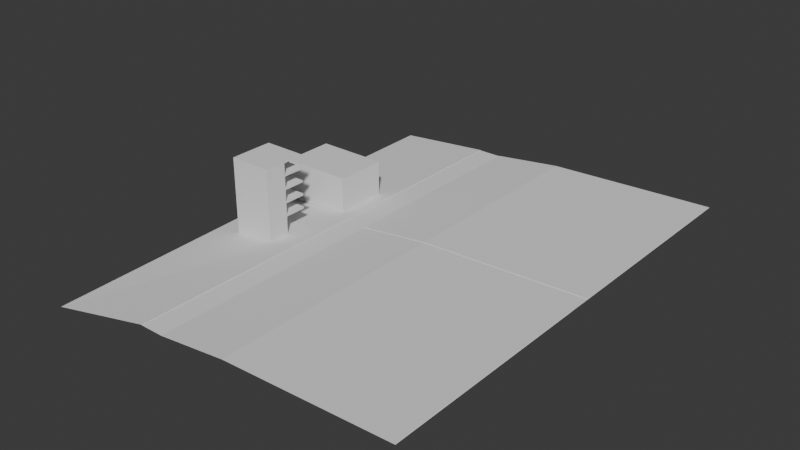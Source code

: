 # Source: ped_ai_city.blend  (saved by Blender 4.3.34; exported with 4.5.12 LTS)
import bpy
from mathutils import Matrix  # noqa: F401  (used for matrix-valued properties, if any)

bpy.ops.wm.read_factory_settings(use_empty=True)
scene = bpy.context.scene
scene.name = 'Scene'

# ---- collections
col_collection = bpy.data.collections.new('Collection'); scene.collection.children.link(col_collection)

# ---- world
world_world = bpy.data.worlds.new('World'); scene.world = world_world
world_world.use_nodes = True; world_world.node_tree.nodes.clear()
_N = world_world.node_tree.nodes; _L = world_world.node_tree.links
n0 = _N.new('ShaderNodeOutputWorld'); n0.name = 'World Output'; n0.location = (300, 300)
n1 = _N.new('ShaderNodeBackground'); n1.name = 'Background'; n1.location = (10, 300)
n1.inputs[0].default_value = (0.05088, 0.05088, 0.05088, 1.0)
_L.new(n1.outputs[0], n0.inputs[0])
n0.is_active_output = True
world_world.color = (0.05088, 0.05088, 0.05088)
world_world.sun_shadow_jitter_overblur = 0.0

# ---- meshes
me_plane = bpy.data.meshes.new('Plane')
me_plane.from_pydata([(-5.0, -5.0, 0.0), (5.0, -5.0, 0.0), (-5.0, 5.0, 0.0), (5.0, 5.0, 0.0), (34.56, -5.0, 3.527), (34.56, 5.0, 3.527), (-5.0, 95.0, 0.0), (5.0, 95.0, 0.0), (-5.0, -95.0, 0.0), (5.0, -95.0, 0.0), (104.6, -5.0, 5.941), (104.6, 5.0, 5.941)], [], [(0, 1, 3, 2), (3, 1, 4, 5), (2, 3, 7, 6), (1, 0, 8, 9), (5, 4, 10, 11)])
_uv = me_plane.uv_layers.new(name='UVMap')
_uv.uv.foreach_set('vector', [0.0, 0.0, 1.0, 0.0, 1.0, 1.0, 0.0, 1.0, 1.0, 1.0, 1.0, 0.0, 1.0, 0.0, 1.0, 1.0, 0.0, 1.0, 1.0, 1.0, 1.0, 1.0, 0.0, 1.0, 1.0, 0.0, 0.0, 0.0, 0.0, 0.0, 1.0, 0.0, 1.0, 1.0, 1.0, 0.0, 1.0, 0.0, 1.0, 1.0])
me_plane.update()
me_plane_004 = bpy.data.meshes.new('Plane.004')
me_plane_004.from_pydata([(5.0, -5.0, 0.0), (34.56, -5.0, 3.527), (104.6, -5.0, 5.941), (5.0, -95.0, 0.0), (34.56, -95.0, 3.527), (104.6, -95.0, 5.941), (-5.0, -5.0, 0.0), (-5.0, -95.0, 0.0), (-5.0, 5.0, 0.0), (-5.0, 95.0, 0.0), (5.0, 5.0, 0.0), (34.56, 5.0, 3.527), (104.6, 5.0, 5.941), (5.0, 95.0, 1.413e-14), (34.56, 95.0, 3.527), (104.6, 95.0, 5.941), (4.981, -5.0, 0.169), (34.55, -5.0, 3.696), (104.5, -5.0, 6.109), (4.981, -95.0, 0.169), (34.55, -95.0, 3.696), (104.5, -95.0, 6.109), (-5.019, -5.0, 0.169), (-5.019, -95.0, 0.169), (-5.019, 5.0, 0.169), (-5.019, 95.0, 0.169), (34.55, 5.0, 3.696), (4.981, 5.0, 0.169), (104.5, 5.0, 6.109), (34.55, 95.0, 3.696), (4.981, 95.0, 0.169), (104.5, 95.0, 6.109), (-45.02, -5.0, -3.868), (-42.75, -100.8, -4.875), (-45.02, 5.0, -3.868), (-46.21, 95.79, -3.868)], [], [(18, 17, 20, 21), (17, 16, 19, 20), (34, 24, 25, 35), (26, 28, 31, 29), (27, 26, 29, 30), (5, 2, 18, 21), (12, 15, 31, 28), (0, 3, 19, 16), (13, 10, 27, 30), (8, 9, 25, 24), (1, 0, 16, 17), (10, 11, 26, 27), (2, 1, 17, 18), (11, 12, 28, 26), (7, 6, 22, 23), (3, 4, 20, 19), (14, 13, 30, 29), (4, 5, 21, 20), (15, 14, 29, 31), (6, 8, 24, 22), (22, 24, 34, 32), (22, 32, 33, 23)])
_uv = me_plane_004.uv_layers.new(name='UVMap')
_uv.uv.foreach_set('vector', [1.0, 0.0, 1.0, 0.0, 1.0, 0.0, 1.0, 0.0, 1.0, 0.0, 1.0, 0.0, 1.0, 0.0, 1.0, 0.0, 0.0, 1.0, 0.0, 1.0, 0.0, 1.0, 0.0, 1.0, 1.0, 1.0, 1.0, 1.0, 1.0, 1.0, 1.0, 1.0, 1.0, 1.0, 1.0, 1.0, 1.0, 1.0, 1.0, 1.0, 1.0, 0.0, 1.0, 0.0, 1.0, 0.0, 1.0, 0.0, 1.0, 1.0, 1.0, 1.0, 1.0, 1.0, 1.0, 1.0, 1.0, 0.0, 1.0, 0.0, 1.0, 0.0, 1.0, 0.0, 1.0, 1.0, 1.0, 1.0, 1.0, 1.0, 1.0, 1.0, 0.0, 1.0, 0.0, 1.0, 0.0, 1.0, 0.0, 1.0, 1.0, 0.0, 1.0, 0.0, 1.0, 0.0, 1.0, 0.0, 1.0, 1.0, 1.0, 1.0, 1.0, 1.0, 1.0, 1.0, 1.0, 0.0, 1.0, 0.0, 1.0, 0.0, 1.0, 0.0, 1.0, 1.0, 1.0, 1.0, 1.0, 1.0, 1.0, 1.0, 0.0, 0.0, 0.0, 0.0, 0.0, 0.0, 0.0, 0.0, 1.0, 0.0, 1.0, 0.0, 1.0, 0.0, 1.0, 0.0, 1.0, 1.0, 1.0, 1.0, 1.0, 1.0, 1.0, 1.0, 1.0, 0.0, 1.0, 0.0, 1.0, 0.0, 1.0, 0.0, 1.0, 1.0, 1.0, 1.0, 1.0, 1.0, 1.0, 1.0, 0.0, 0.0, 0.0, 0.0, 0.0, 0.0, 0.0, 0.0, 0.0, 0.0, 0.0, 0.0, 0.0, 0.0, 0.0, 0.0, 0.0, 0.0, 0.0, 0.0, 0.0, 0.0, 0.0, 0.0])
me_plane_004.update()
me_cube_001 = bpy.data.meshes.new('Cube.001')
me_cube_001.from_pydata([(-25.11, -6.0, -8.545), (-25.11, -6.0, 8.73), (-25.11, 15.95, -8.545), (-25.11, 15.95, 8.73), (4.243, -6.0, -5.887), (4.243, -6.0, 8.73), (4.243, 15.95, -5.887), (4.243, 15.95, 8.73)], [], [(0, 1, 3, 2), (2, 3, 7, 6), (6, 7, 5, 4), (4, 5, 1, 0), (2, 6, 4, 0), (7, 3, 1, 5)])
_uv = me_cube_001.uv_layers.new(name='UVMap')
_uv.uv.foreach_set('vector', [0.375, 0.0, 0.625, 0.0, 0.625, 0.25, 0.375, 0.25, 0.375, 0.25, 0.625, 0.25, 0.625, 0.5, 0.375, 0.5, 0.375, 0.5, 0.625, 0.5, 0.625, 0.75, 0.375, 0.75, 0.375, 0.75, 0.625, 0.75, 0.625, 1.0, 0.375, 1.0, 0.125, 0.5, 0.375, 0.5, 0.375, 0.75, 0.125, 0.75, 0.625, 0.5, 0.875, 0.5, 0.875, 0.75, 0.625, 0.75])
me_cube_001.update()
me_cube_003 = bpy.data.meshes.new('Cube.003')
me_cube_003.from_pydata([(-11.79, -12.46, -3.27), (-11.79, -12.46, 24.67), (-11.79, 6.0, -3.27), (-11.79, 6.0, 24.67), (6.0, -12.46, -3.27), (6.0, -12.46, 24.67), (-2.897, 6.0, -3.27), (-2.897, 6.0, 24.67), (-2.897, -12.46, -3.27), (-2.897, -12.46, 24.67), (-11.79, -3.231, -3.27), (-11.79, -3.231, 24.67), (6.0, -3.231, -3.27), (6.0, -3.231, 24.67), (-2.897, -3.231, 24.67), (-2.897, -3.231, -3.27), (-11.79, -12.46, -8.547), (-11.79, 6.0, -8.547), (-11.79, -3.231, -8.547), (-11.79, -12.46, -8.547), (6.0, -12.46, -5.537), (-2.897, -12.46, -7.042), (6.0, -12.46, -5.522), (6.0, -3.231, -5.388), (6.0, -3.231, -5.403), (-2.897, -3.231, -6.908), (-2.897, 6.0, -6.774), (-11.79, -12.46, 1.909), (-11.79, -12.46, 2.728), (-11.79, -12.46, 7.497), (-11.79, -12.46, 8.316), (-11.79, -12.46, 13.09), (-11.79, -12.46, 13.9), (-11.79, -12.46, 18.67), (-11.79, -12.46, 19.49), (-11.79, 6.0, 18.67), (-11.79, 6.0, 19.49), (-11.79, 6.0, 13.09), (-11.79, 6.0, 13.9), (-11.79, 6.0, 7.497), (-11.79, 6.0, 8.316), (-11.79, 6.0, 1.909), (-11.79, 6.0, 2.728), (6.0, -12.46, 18.67), (6.0, -12.46, 19.49), (6.0, -12.46, 13.09), (6.0, -12.46, 13.9), (6.0, -12.46, 7.497), (6.0, -12.46, 8.316), (6.0, -12.46, 1.909), (6.0, -12.46, 2.728), (-2.897, -3.231, 19.49), (-2.897, -3.231, 18.67), (-2.897, -3.231, 13.9), (-2.897, -3.231, 13.09), (-2.897, -3.231, 8.316), (-2.897, -3.231, 7.497), (-2.897, -3.231, 2.728), (-2.897, -3.231, 1.909), (-2.897, -12.46, 19.49), (-2.897, -12.46, 18.67), (-2.897, -12.46, 13.9), (-2.897, -12.46, 13.09), (-2.897, -12.46, 8.316), (-2.897, -12.46, 7.497), (-2.897, -12.46, 2.728), (-2.897, -12.46, 1.909), (-2.897, 6.0, 18.67), (-2.897, 6.0, 19.49), (-2.897, 6.0, 13.09), (-2.897, 6.0, 13.9), (-2.897, 6.0, 7.497), (-2.897, 6.0, 8.316), (-2.897, 6.0, 1.909), (-2.897, 6.0, 2.728), (6.0, -3.231, 19.49), (6.0, -3.231, 18.67), (6.0, -3.231, 13.9), (6.0, -3.231, 13.09), (6.0, -3.231, 8.316), (6.0, -3.231, 7.497), (6.0, -3.231, 2.728), (6.0, -3.231, 1.909), (-11.79, -3.231, 19.49), (-11.79, -3.231, 18.67), (-11.79, -3.231, 13.9), (-11.79, -3.231, 13.09), (-11.79, -3.231, 8.316), (-11.79, -3.231, 7.497), (-11.79, -3.231, 2.728), (-11.79, -3.231, 1.909), (6.0, 6.0, 19.49), (6.0, 6.0, 18.67), (6.0, 6.0, 13.9), (6.0, 6.0, 13.09), (6.0, 6.0, 8.316), (6.0, 6.0, 7.497), (6.0, 6.0, 2.728), (6.0, 6.0, 1.909), (-11.79, -12.46, 24.14), (-11.79, -3.231, 24.14), (-2.897, -12.46, 24.14), (-11.79, 6.0, 24.14), (-2.897, 6.0, 24.14), (6.0, -12.46, 24.14), (6.0, -3.231, 24.14), (-2.897, -3.231, 24.14), (-2.897, 6.0, 24.67), (6.0, 6.0, 24.67), (6.0, 6.0, 24.14), (-2.897, 6.0, 24.14)], [], [(87, 86, 37, 40), (79, 78, 45, 48), (102, 3, 7, 103), (15, 12, 4, 8), (14, 11, 1, 9), (13, 14, 9, 5), (10, 15, 8, 0), (77, 76, 43, 46), (85, 84, 35, 38), (2, 6, 15, 10), (7, 3, 11, 14), (53, 70, 67, 52), (53, 52, 76, 77), (101, 9, 1, 99), (2, 10, 18, 17), (0, 10, 18, 16), (0, 8, 21, 19), (4, 8, 21, 20), (4, 12, 23, 22), (15, 12, 24, 25), (26, 6, 15, 25), (26, 6, 2, 17), (65, 64, 29, 28), (0, 27, 90, 10), (61, 60, 33, 32), (99, 1, 11, 100), (15, 58, 82, 12), (57, 56, 80, 81), (55, 54, 78, 79), (15, 6, 73, 58), (57, 74, 71, 56), (55, 72, 69, 54), (13, 105, 109, 108), (104, 5, 9, 101), (10, 90, 41, 2), (89, 88, 39, 42), (100, 11, 3, 102), (106, 103, 7, 14), (12, 82, 49, 4), (81, 80, 47, 50), (105, 13, 5, 104), (28, 29, 88, 89), (63, 62, 31, 30), (30, 31, 86, 87), (32, 33, 84, 85), (4, 49, 66, 8), (50, 47, 64, 65), (48, 45, 62, 63), (46, 43, 60, 61), (2, 41, 73, 6), (42, 39, 71, 74), (40, 37, 69, 72), (38, 35, 67, 70), (28, 89, 90, 27), (30, 87, 88, 29), (32, 85, 86, 31), (34, 83, 84, 33), (74, 57, 58, 73), (72, 55, 56, 71), (70, 53, 54, 69), (68, 51, 52, 67), (57, 81, 82, 58), (55, 79, 80, 56), (53, 77, 78, 54), (51, 75, 76, 52), (42, 74, 73, 41), (40, 72, 71, 39), (38, 70, 69, 37), (36, 68, 67, 35), (50, 65, 66, 49), (48, 63, 64, 47), (46, 61, 62, 45), (44, 59, 60, 43), (65, 28, 27, 66), (63, 30, 29, 64), (61, 32, 31, 62), (59, 34, 33, 60), (81, 50, 49, 82), (79, 48, 47, 80), (77, 46, 45, 78), (75, 44, 43, 76), (89, 42, 41, 90), (87, 40, 39, 88), (85, 38, 37, 86), (83, 36, 35, 84), (8, 66, 27, 0), (75, 76, 92, 91), (67, 68, 91, 92), (52, 67, 92, 76), (51, 68, 91, 75), (77, 78, 94, 93), (69, 70, 93, 94), (69, 94, 78, 54), (70, 93, 77, 53), (79, 80, 96, 95), (71, 72, 95, 96), (71, 56, 80, 96), (72, 55, 79, 95), (81, 82, 98, 97), (73, 74, 97, 98), (73, 58, 82, 98), (74, 57, 81, 97), (75, 105, 104, 44), (51, 68, 103, 106), (83, 100, 102, 36), (44, 104, 101, 59), (51, 106, 105, 75), (34, 99, 100, 83), (59, 101, 99, 34), (36, 102, 103, 68), (110, 107, 108, 109), (105, 106, 110, 109), (14, 13, 108, 107), (106, 14, 107, 110)])
_uv = me_cube_003.uv_layers.new(name='UVMap')
_uv.uv.foreach_set('vector', [0.4787, 0.125, 0.5213, 0.125, 0.5213, 0.25, 0.4787, 0.25, 0.4787, 0.625, 0.5213, 0.625, 0.5213, 0.75, 0.4787, 0.75, 0.6202, 0.25, 0.625, 0.25, 0.625, 0.375, 0.6202, 0.375, 0.25, 0.625, 0.375, 0.625, 0.375, 0.75, 0.25, 0.75, 0.75, 0.625, 0.875, 0.625, 0.875, 0.75, 0.75, 0.75, 0.625, 0.625, 0.75, 0.625, 0.75, 0.75, 0.625, 0.75, 0.125, 0.625, 0.25, 0.625, 0.25, 0.75, 0.125, 0.75, 0.5287, 0.625, 0.5713, 0.625, 0.5713, 0.75, 0.5287, 0.75, 0.5287, 0.125, 0.5713, 0.125, 0.5713, 0.25, 0.5287, 0.25, 0.125, 0.5, 0.25, 0.5, 0.25, 0.625, 0.125, 0.625, 0.75, 0.5, 0.875, 0.5, 0.875, 0.625, 0.75, 0.625, 0.5573, 0.625, 0.4805, 0.4232, 0.5445, 0.4018, 0.6427, 0.625, 0.5573, 0.625, 0.6427, 0.625, 0.5713, 0.625, 0.5287, 0.625, 0.6202, 0.875, 0.625, 0.875, 0.625, 1.0, 0.6202, 1.0, 0.375, 0.25, 0.375, 0.125, 0.375, 0.125, 0.375, 0.25, 0.125, 0.75, 0.125, 0.625, 0.125, 0.625, 0.125, 0.75, 0.375, 1.0, 0.375, 0.875, 0.375, 0.875, 0.375, 1.0, 0.375, 0.75, 0.25, 0.75, 0.25, 0.75, 0.375, 0.75, 0.375, 0.75, 0.375, 0.625, 0.375, 0.625, 0.375, 0.75, 0.25, 0.625, 0.375, 0.625, 0.375, 0.625, 0.25, 0.625, 0.0, 0.0, 0.0, 0.0, 0.0, 0.0, 0.0, 0.0, 0.0, 0.0, 0.0, 0.0, 0.0, 0.0, 0.0, 0.0, 0.4287, 0.875, 0.4713, 0.875, 0.4713, 1.0, 0.4287, 1.0, 0.375, 0.0, 0.4213, 0.0, 0.4213, 0.125, 0.375, 0.125, 0.5287, 0.875, 0.5713, 0.875, 0.5713, 1.0, 0.5287, 1.0, 0.6202, 0.0, 0.625, 0.0, 0.625, 0.125, 0.6202, 0.125, 0.25, 0.625, 0.3427, 0.625, 0.4213, 0.625, 0.375, 0.625, 0.3573, 0.625, 0.4427, 0.625, 0.4713, 0.625, 0.4287, 0.625, 0.4573, 0.625, 0.5427, 0.625, 0.5213, 0.625, 0.4787, 0.625, 0.25, 0.625, 0.25, 0.5, 0.3195, 0.4768, 0.3427, 0.625, 0.3573, 0.625, 0.3305, 0.4732, 0.3945, 0.4518, 0.4427, 0.625, 0.4573, 0.625, 0.4055, 0.4482, 0.4695, 0.4268, 0.5427, 0.625, 0.625, 0.625, 0.6202, 0.625, 0.6202, 0.625, 0.625, 0.625, 0.6202, 0.75, 0.625, 0.75, 0.625, 0.875, 0.6202, 0.875, 0.375, 0.125, 0.4213, 0.125, 0.4213, 0.25, 0.375, 0.25, 0.4287, 0.125, 0.4713, 0.125, 0.4713, 0.25, 0.4287, 0.25, 0.6202, 0.125, 0.625, 0.125, 0.625, 0.25, 0.6202, 0.25, 0.7405, 0.625, 0.6178, 0.3774, 0.625, 0.375, 0.75, 0.625, 0.375, 0.625, 0.4213, 0.625, 0.4213, 0.75, 0.375, 0.75, 0.4287, 0.625, 0.4713, 0.625, 0.4713, 0.75, 0.4287, 0.75, 0.6202, 0.625, 0.625, 0.625, 0.625, 0.75, 0.6202, 0.75, 0.4287, 0.0, 0.4713, 0.0, 0.4713, 0.125, 0.4287, 0.125, 0.4787, 0.875, 0.5213, 0.875, 0.5213, 1.0, 0.4787, 1.0, 0.4787, 0.0, 0.5213, 0.0, 0.5213, 0.125, 0.4787, 0.125, 0.5287, 0.0, 0.5713, 0.0, 0.5713, 0.125, 0.5287, 0.125, 0.375, 0.75, 0.4213, 0.75, 0.4213, 0.875, 0.375, 0.875, 0.4287, 0.75, 0.4713, 0.75, 0.4713, 0.875, 0.4287, 0.875, 0.4787, 0.75, 0.5213, 0.75, 0.5213, 0.875, 0.4787, 0.875, 0.5287, 0.75, 0.5713, 0.75, 0.5713, 0.875, 0.5287, 0.875, 0.375, 0.25, 0.4213, 0.25, 0.4213, 0.375, 0.375, 0.375, 0.4287, 0.25, 0.4713, 0.25, 0.4713, 0.375, 0.4287, 0.375, 0.4787, 0.25, 0.5213, 0.25, 0.5213, 0.375, 0.4787, 0.375, 0.5287, 0.25, 0.5713, 0.25, 0.5713, 0.375, 0.5287, 0.375, 0.4287, 0.0, 0.4287, 0.125, 0.4213, 0.125, 0.4213, 0.0, 0.4787, 0.0, 0.4787, 0.125, 0.4713, 0.125, 0.4713, 0.0, 0.5287, 0.0, 0.5287, 0.125, 0.5213, 0.125, 0.5213, 0.0, 0.5787, 0.0, 0.5787, 0.125, 0.5713, 0.125, 0.5713, 0.0, 0.3305, 0.4732, 0.3573, 0.625, 0.3427, 0.625, 0.3195, 0.4768, 0.4055, 0.4482, 0.4573, 0.625, 0.4427, 0.625, 0.3945, 0.4518, 0.4805, 0.4232, 0.5573, 0.625, 0.5427, 0.625, 0.4695, 0.4268, 0.5555, 0.3982, 0.6573, 0.625, 0.6427, 0.625, 0.5445, 0.4018, 0.3573, 0.625, 0.4287, 0.625, 0.4213, 0.625, 0.3427, 0.625, 0.4573, 0.625, 0.4787, 0.625, 0.4713, 0.625, 0.4427, 0.625, 0.5573, 0.625, 0.5287, 0.625, 0.5213, 0.625, 0.5427, 0.625, 0.6573, 0.625, 0.5787, 0.625, 0.5713, 0.625, 0.6427, 0.625, 0.4287, 0.25, 0.4287, 0.375, 0.4213, 0.375, 0.4213, 0.25, 0.4787, 0.25, 0.4787, 0.375, 0.4713, 0.375, 0.4713, 0.25, 0.5287, 0.25, 0.5287, 0.375, 0.5213, 0.375, 0.5213, 0.25, 0.5787, 0.25, 0.5787, 0.375, 0.5713, 0.375, 0.5713, 0.25, 0.4287, 0.75, 0.4287, 0.875, 0.4213, 0.875, 0.4213, 0.75, 0.4787, 0.75, 0.4787, 0.875, 0.4713, 0.875, 0.4713, 0.75, 0.5287, 0.75, 0.5287, 0.875, 0.5213, 0.875, 0.5213, 0.75, 0.5787, 0.75, 0.5787, 0.875, 0.5713, 0.875, 0.5713, 0.75, 0.4287, 0.875, 0.4287, 1.0, 0.4213, 1.0, 0.4213, 0.875, 0.4787, 0.875, 0.4787, 1.0, 0.4713, 1.0, 0.4713, 0.875, 0.5287, 0.875, 0.5287, 1.0, 0.5213, 1.0, 0.5213, 0.875, 0.5787, 0.875, 0.5787, 1.0, 0.5713, 1.0, 0.5713, 0.875, 0.4287, 0.625, 0.4287, 0.75, 0.4213, 0.75, 0.4213, 0.625, 0.4787, 0.625, 0.4787, 0.75, 0.4713, 0.75, 0.4713, 0.625, 0.5287, 0.625, 0.5287, 0.75, 0.5213, 0.75, 0.5213, 0.625, 0.5787, 0.625, 0.5787, 0.75, 0.5713, 0.75, 0.5713, 0.625, 0.4287, 0.125, 0.4287, 0.25, 0.4213, 0.25, 0.4213, 0.125, 0.4787, 0.125, 0.4787, 0.25, 0.4713, 0.25, 0.4713, 0.125, 0.5287, 0.125, 0.5287, 0.25, 0.5213, 0.25, 0.5213, 0.125, 0.5787, 0.125, 0.5787, 0.25, 0.5713, 0.25, 0.5713, 0.125, 0.375, 0.875, 0.4213, 0.875, 0.4213, 1.0, 0.375, 1.0, 0.5787, 0.625, 0.5713, 0.625, 0.5713, 0.625, 0.5787, 0.625, 0.5445, 0.4018, 0.5555, 0.3982, 0.5787, 0.625, 0.5713, 0.625, 0.6427, 0.625, 0.5445, 0.4018, 0.5713, 0.625, 0.5713, 0.625, 0.6573, 0.625, 0.5555, 0.3982, 0.5787, 0.625, 0.5787, 0.625, 0.5287, 0.625, 0.5213, 0.625, 0.5213, 0.625, 0.5287, 0.625, 0.4695, 0.4268, 0.4805, 0.4232, 0.5287, 0.625, 0.5213, 0.625, 0.4695, 0.4268, 0.5213, 0.625, 0.5213, 0.625, 0.5427, 0.625, 0.4805, 0.4232, 0.5287, 0.625, 0.5287, 0.625, 0.5573, 0.625, 0.4787, 0.625, 0.4713, 0.625, 0.4713, 0.625, 0.4787, 0.625, 0.3945, 0.4518, 0.4055, 0.4482, 0.4787, 0.625, 0.4713, 0.625, 0.3945, 0.4518, 0.4427, 0.625, 0.4713, 0.625, 0.4713, 0.625, 0.4055, 0.4482, 0.4573, 0.625, 0.4787, 0.625, 0.4787, 0.625, 0.4287, 0.625, 0.4213, 0.625, 0.4213, 0.625, 0.4287, 0.625, 0.3195, 0.4768, 0.3305, 0.4732, 0.4287, 0.625, 0.4213, 0.625, 0.3195, 0.4768, 0.3427, 0.625, 0.4213, 0.625, 0.4213, 0.625, 0.3305, 0.4732, 0.3573, 0.625, 0.4287, 0.625, 0.4287, 0.625, 0.5787, 0.625, 0.6202, 0.625, 0.6202, 0.75, 0.5787, 0.75, 0.6573, 0.625, 0.5555, 0.3982, 0.6178, 0.3774, 0.7405, 0.625, 0.5787, 0.125, 0.6202, 0.125, 0.6202, 0.25, 0.5787, 0.25, 0.5787, 0.75, 0.6202, 0.75, 0.6202, 0.875, 0.5787, 0.875, 0.6573, 0.625, 0.7405, 0.625, 0.6202, 0.625, 0.5787, 0.625, 0.5787, 0.0, 0.6202, 0.0, 0.6202, 0.125, 0.5787, 0.125, 0.5787, 0.875, 0.6202, 0.875, 0.6202, 1.0, 0.5787, 1.0, 0.5787, 0.25, 0.6202, 0.25, 0.6202, 0.375, 0.5787, 0.375, 0.7405, 0.625, 0.75, 0.625, 0.625, 0.625, 0.6202, 0.625, 0.6202, 0.625, 0.7405, 0.625, 0.7405, 0.625, 0.6202, 0.625, 0.75, 0.625, 0.625, 0.625, 0.625, 0.625, 0.75, 0.625, 0.7405, 0.625, 0.75, 0.625, 0.75, 0.625, 0.7405, 0.625])
me_cube_003.update()

# ---- objects
ob_road = bpy.data.objects.new('road', me_plane)
ob_terrain = bpy.data.objects.new('terrain', me_plane_004)
ob_cube = bpy.data.objects.new('Cube', me_cube_001)
ob_cube_001 = bpy.data.objects.new('Cube.001', me_cube_003)

# ---- transforms, parenting, visibility, modifiers, constraints
ob_road.location = (0.0, 0.0, 0.0)
ob_terrain.location = (0.0, 0.0, 0.0)
ob_cube.location = (-15.27, 16.34, 5.45)
ob_cube_001.location = (-21.85, -12.74, 4.337)

# ---- collection membership
col_collection.objects.link(ob_road)
col_collection.objects.link(ob_terrain)
col_collection.objects.link(ob_cube)
col_collection.objects.link(ob_cube_001)

# ---- scene / render settings (as saved in the file)
scene.frame_start = 1; scene.frame_end = 250; scene.frame_set(1)
scene.render.engine = 'BLENDER_EEVEE_NEXT'
bpy.context.view_layer.update()

# ---- added for rendering (the .blend has no active camera and no usable light): camera, sun
cam_auto = bpy.data.cameras.new('AutoCamera')
cam_auto.lens = 50.0
cam_auto.sensor_width = 36.0
cam_auto.clip_end = 4060.2
ob_auto_camera = bpy.data.objects.new('AutoCamera', cam_auto)
scene.collection.objects.link(ob_auto_camera)
ob_auto_camera.location = (260.531, -280.119, 197.148)
ob_auto_camera.rotation_euler = (1.09748, -7.21219e-08, 0.694738)
scene.camera = ob_auto_camera
light_auto_sun = bpy.data.lights.new('AutoSun', 'SUN')
light_auto_sun.energy = 3.0
light_auto_sun.angle = 0.0523599
ob_auto_sun = bpy.data.objects.new('AutoSun', light_auto_sun)
scene.collection.objects.link(ob_auto_sun)
ob_auto_sun.rotation_euler = (0.872665, 0.174533, 0.523599)
bpy.context.view_layer.update()
